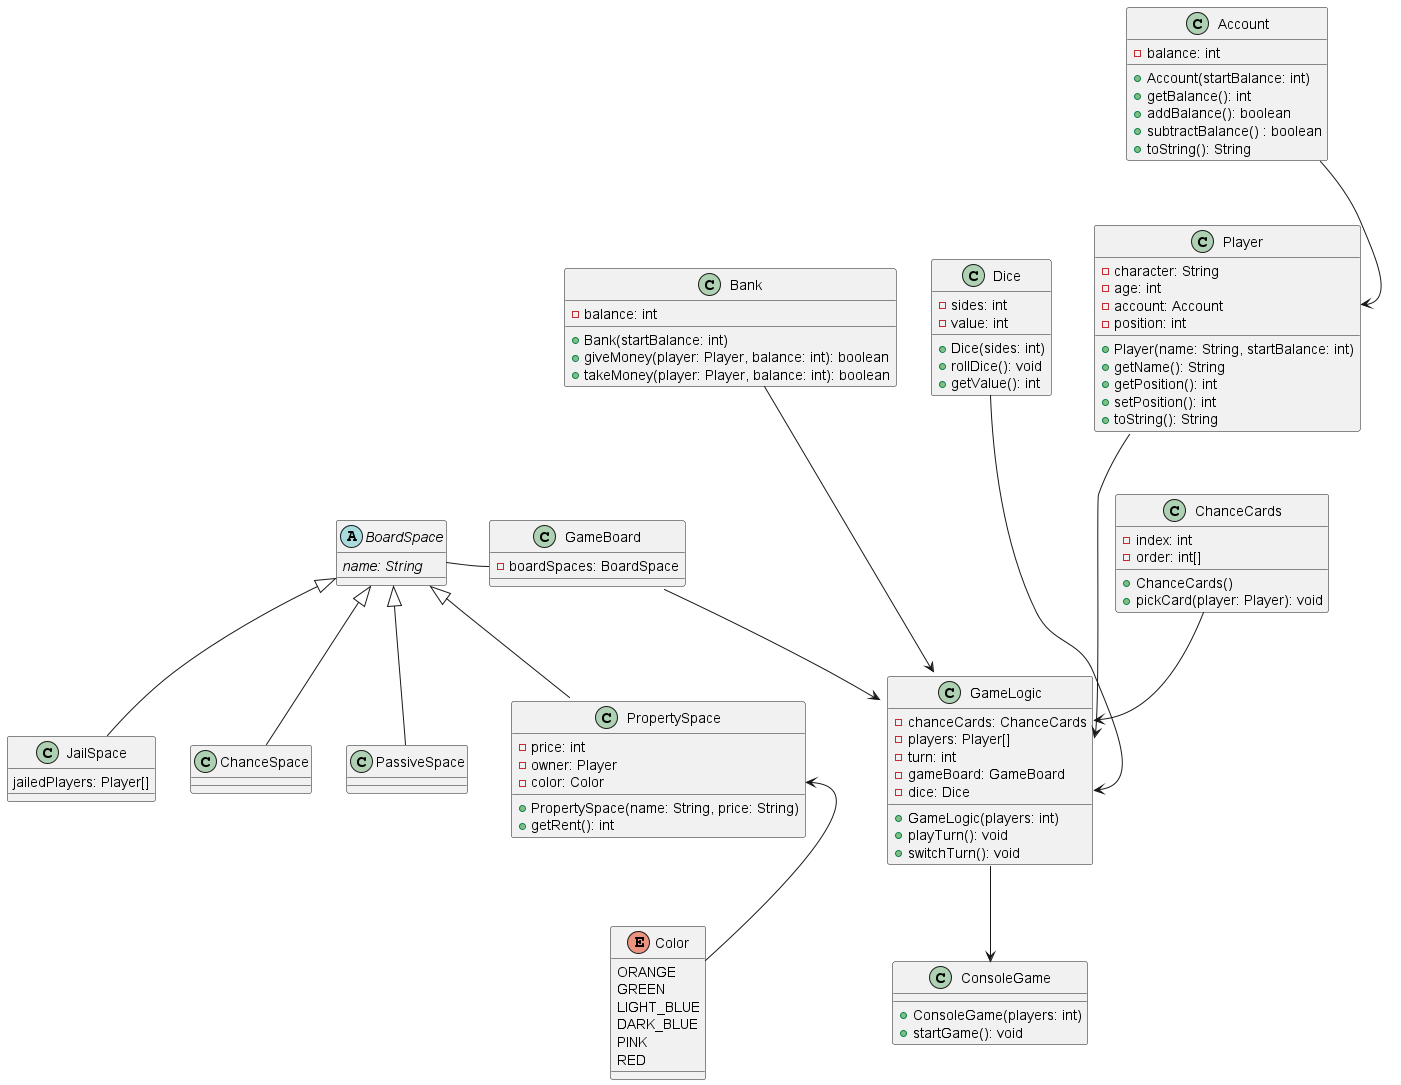

The diagram above was rendered by PlantUML. Its source (embedded in the PNG):
@startuml class_diagram
class Account {
    - balance: int
    + Account(startBalance: int)
    + getBalance(): int
    + addBalance(): boolean
    + subtractBalance() : boolean
    + toString(): String
}

class Player {
    - character: String
    - age: int
    - account: Account
    - position: int
    + Player(name: String, startBalance: int)
    + getName(): String
    + getPosition(): int
    + setPosition(): int
    + toString(): String
}

Account --> Player::account

class Bank {
    - balance: int
    + Bank(startBalance: int)
    + giveMoney(player: Player, balance: int): boolean
    + takeMoney(player: Player, balance: int): boolean
}

abstract class BoardSpace {
    {abstract} name: String
}

class PropertySpace {
    - price: int
    - owner: Player
    - color: Color
    + PropertySpace(name: String, price: String)
    + getRent(): int
}

enum Color {
    ORANGE
    GREEN
    LIGHT_BLUE
    DARK_BLUE
    PINK
    RED
}

class JailSpace {
    jailedPlayers: Player[]
}

class ChanceSpace {}

class ChanceCards {
    - index: int
    - order: int[]
    + ChanceCards()
    + pickCard(player: Player): void
}

class GameBoard {
    - boardSpaces: BoardSpace
}

class Dice {
    - sides: int
    - value: int
    + Dice(sides: int)
    + rollDice(): void
    + getValue(): int
}

PropertySpace::color <-- Color

BoardSpace <|-- PropertySpace
BoardSpace <|-- ChanceSpace
BoardSpace <|-- JailSpace
BoardSpace <|-- PassiveSpace
BoardSpace -|> GameBoard::boardSpaces

class GameLogic {
    - chanceCards: ChanceCards
    - players: Player[]
    - turn: int
    - gameBoard: GameBoard
    - dice: Dice
    + GameLogic(players: int)
    + playTurn(): void
    + switchTurn(): void
}

ChanceCards --> GameLogic::chanceCards
Bank ---> GameLogic::bank
Player ---> GameLogic::players
Dice ---> GameLogic::dice
GameBoard --> GameLogic

class ConsoleGame {
    + ConsoleGame(players: int)
    + startGame(): void
}

GameLogic --> ConsoleGame
@enduml